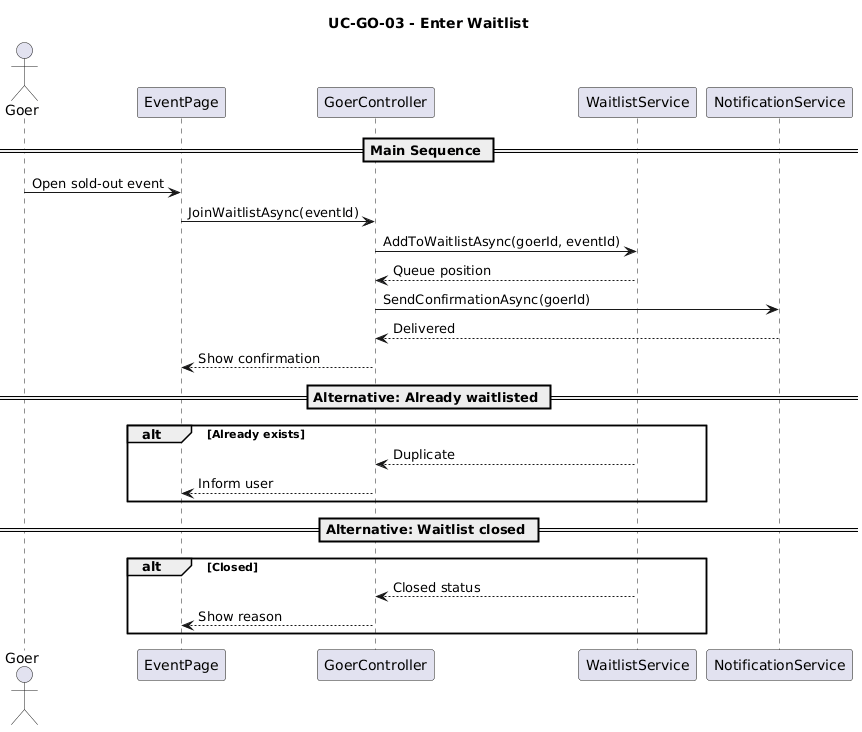

The diagram above was rendered by PlantUML. Its source (embedded in the PNG):
@startuml
title UC-GO-03 - Enter Waitlist

actor Goer
participant "EventPage" as UI
participant "GoerController" as Controller
participant "WaitlistService" as Waitlist
participant "NotificationService" as Notify

== Main Sequence ==

Goer -> UI : Open sold-out event
UI -> Controller : JoinWaitlistAsync(eventId)

Controller -> Waitlist : AddToWaitlistAsync(goerId, eventId)
Waitlist --> Controller : Queue position

Controller -> Notify : SendConfirmationAsync(goerId)
Notify --> Controller : Delivered

Controller --> UI : Show confirmation

== Alternative: Already waitlisted ==
alt Already exists
    Waitlist --> Controller : Duplicate
    Controller --> UI : Inform user
end

== Alternative: Waitlist closed ==
alt Closed
    Waitlist --> Controller : Closed status
    Controller --> UI : Show reason
end
@enduml